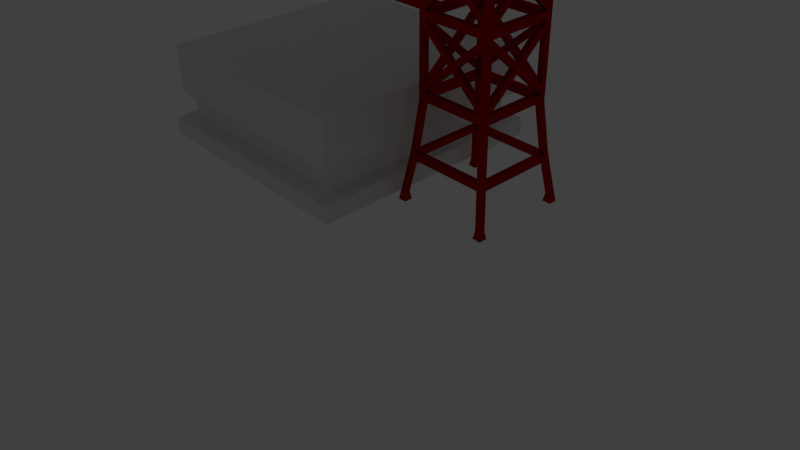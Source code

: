 # Source: LaunchTower.blend  (saved by Blender 2.72.0; exported with 4.5.12 LTS)
import bpy
from mathutils import Matrix  # noqa: F401  (used for matrix-valued properties, if any)

bpy.ops.wm.read_factory_settings(use_empty=True)
scene = bpy.context.scene
scene.name = 'Scene'

# ---- collections
col_collection_1 = bpy.data.collections.new('Collection 1'); scene.collection.children.link(col_collection_1)

# ---- materials (node trees are filled in below, after node groups)
mat_material_001 = bpy.data.materials.new('Material.001')
mat_material_001.alpha_threshold = 0.0
mat_material_001.diffuse_color = (0.8, 0.6919, 0.6283, 1.0)
mat_material_001.roughness = 0.5
mat_material_001.line_color = (0.0, 0.0, 0.0, 1.0)

# ---- material node trees
mat_material_001.use_nodes = True; mat_material_001.node_tree.nodes.clear()
_N = mat_material_001.node_tree.nodes; _L = mat_material_001.node_tree.links
n0 = _N.new('ShaderNodeOutputMaterial'); n0.name = 'Material Output'; n0.location = (300, 300)
n1 = _N.new('ShaderNodeBsdfAnisotropic'); n1.name = 'Glossy BSDF'; n1.location = (100, 300)
n1.distribution = 'GGX'
n1.inputs[0].default_value = (0.4462, 0.0, 0.0, 1.0)
n1.inputs[1].default_value = 0.4472
_L.new(n1.outputs[0], n0.inputs[0])
n0.is_active_output = True

# ---- world
world_world = bpy.data.worlds.new('World'); scene.world = world_world
world_world.color = (0.05088, 0.05088, 0.05088)
world_world.use_sun_shadow = False
world_world.sun_shadow_jitter_overblur = 0.0
world_world.cycles.sampling_method = 'MANUAL'
world_world.cycles.sample_map_resolution = 256

# ---- cameras
cam_camera = bpy.data.cameras.new('Camera')
cam_camera.clip_end = 100.0
cam_camera.lens = 35.0
cam_camera.sensor_width = 32.0
cam_camera.sensor_height = 18.0
cam_camera.ortho_scale = 7.314
cam_camera.dof.focus_distance = 0.0

# ---- lights
light_lamp = bpy.data.lights.new('Lamp', 'POINT')
light_lamp.transmission_factor = 0.0
light_lamp.cutoff_distance = 30.0
light_lamp.energy = 100.0
light_lamp.shadow_buffer_clip_start = 1.001
light_lamp.shadow_soft_size = 30.0
light_lamp.shadow_maximum_resolution = 0.006
light_lamp.use_absolute_resolution = True
light_lamp.cycles.use_multiple_importance_sampling = False

# ---- meshes
me_cube_002 = bpy.data.meshes.new('Cube.002')
me_cube_002.from_pydata([(-1.0, -1.0, 0.2672), (-1.0, 1.0, 0.2672), (1.0, 1.0, 0.2672), (1.0, -1.0, 0.2672), (-1.0, -1.0, 1.527), (-1.0, 1.0, 1.527), (1.0, 1.0, 1.527), (1.0, -1.0, 1.527), (0.94, 1.0, 1.527), (0.94, 1.0, 0.2672), (0.94, -1.0, 1.527), (0.94, -1.0, 0.2672), (-0.94, 1.0, 0.2672), (-0.94, -1.0, 1.527), (-0.94, 1.0, 1.527), (-0.94, -1.0, 0.2672), (-1.0, -0.92, 1.527), (-1.0, -0.92, 0.2672), (1.0, -0.92, 1.527), (1.0, -0.92, 0.2672), (0.94, -0.92, 0.2672), (0.94, -0.92, 1.527), (-0.94, -0.92, 1.527), (-0.94, -0.92, 0.2672), (-1.0, 0.92, 1.527), (1.0, 0.92, 0.2672), (-1.0, 0.92, 0.2672), (1.0, 0.92, 1.527), (0.94, 0.92, 0.2672), (0.94, 0.92, 1.527), (-0.94, 0.92, 1.527), (-0.94, 0.92, 0.2672), (0.94, -0.92, -0.4384), (-0.94, -0.92, -0.4384), (0.94, 0.92, -0.4384), (-0.94, 0.92, -0.4384), (0.94, -0.92, -0.9052), (-0.94, -0.92, -0.9052), (0.94, 0.92, -0.9052), (-0.94, 0.92, -0.9052), (-0.94, -1.061, -0.9052), (1.056, -0.92, -0.4384), (1.056, 0.92, -0.4384), (1.056, -0.92, -0.9052), (1.056, 0.92, -0.9052), (0.94, 1.061, -0.9052), (-0.94, 1.061, -0.9052), (-1.056, -0.92, -0.4384), (-1.056, 0.92, -0.4384), (-1.056, -0.92, -0.9052), (-1.056, 0.92, -0.9052), (0.94, -1.061, -0.4384), (0.94, -1.061, -0.9052), (1.056, -1.061, -0.4384), (1.056, -1.061, -0.9052), (-0.94, -1.061, -0.4384), (-0.94, 1.061, -0.4384), (-1.056, -1.061, -0.4384), (-1.056, -1.061, -0.9052), (-1.056, 1.061, -0.4384), (-1.056, 1.061, -0.9052), (0.94, 1.061, -0.4384), (1.056, 1.061, -0.4384), (1.056, 1.061, -0.9052)], [(39, 35), (34, 38), (36, 32), (33, 37)], [(24, 5, 1, 26), (3, 7, 10, 11), (18, 7, 3, 19), (13, 4, 0, 15), (27, 6, 8, 29), (30, 14, 5, 24), (14, 8, 9, 12), (25, 28, 9, 2), (31, 12, 9, 28), (10, 13, 15, 11), (26, 1, 12, 31), (5, 14, 12, 1), (29, 8, 14, 30), (2, 9, 8, 6), (4, 16, 17, 0), (27, 18, 19, 25), (7, 18, 21, 10), (13, 22, 16, 4), (3, 11, 20, 19), (15, 23, 20, 11), (0, 17, 23, 15), (10, 21, 22, 13), (16, 24, 26, 17), (18, 27, 29, 21), (22, 30, 24, 16), (19, 20, 28, 25), (31, 28, 34, 35), (17, 26, 31, 23), (21, 29, 30, 22), (6, 27, 25, 2), (20, 23, 33, 32), (23, 31, 35, 33), (28, 20, 32, 34), (37, 39, 38, 36), (33, 47, 57, 55), (36, 43, 54, 52), (42, 41, 43, 44), (34, 42, 62, 61), (36, 38, 44, 43), (34, 32, 41, 42), (35, 34, 61, 56), (38, 39, 46, 45), (56, 61, 45, 46), (47, 48, 50, 49), (39, 37, 49, 50), (33, 35, 48, 47), (51, 52, 54, 53), (41, 32, 51, 53), (43, 41, 53, 54), (47, 49, 58, 57), (50, 48, 59, 60), (37, 36, 52, 40), (48, 35, 56, 59), (40, 55, 57, 58), (49, 37, 40, 58), (32, 33, 55, 51), (51, 55, 40, 52), (56, 46, 60, 59), (39, 50, 60, 46), (42, 44, 63, 62), (45, 61, 62, 63), (44, 38, 45, 63)])
me_cube_002.use_remesh_preserve_volume = False
me_cube_002.use_remesh_preserve_attributes = False
me_cube_002.use_mirror_vertex_groups = False
me_cube_002.update()
me_cube = bpy.data.meshes.new('Cube')
me_cube.from_pydata([(19.81, -17.78, -1.203), (19.81, -14.78, -1.203), (22.81, -14.78, -1.203), (22.81, -17.78, -1.203), (16.31, -13.28, 1.203), (16.31, -11.28, 1.203), (18.31, -11.28, 1.203), (18.31, -13.28, 1.203), (20.31, -17.28, -1.154), (16.31, -13.28, -0.6028), (16.31, -13.28, -0.6024), (16.31, -13.28, -0.6021), (16.31, -13.28, -0.5533), (16.31, -13.28, -0.5045), (16.31, -13.3, -0.2119), (16.31, -13.3, -0.1631), (16.31, -13.28, -0.1143), (16.31, -13.28, -0.06552), (16.29, -13.28, 0.2272), (16.29, -13.28, 0.2759), (16.31, -13.3, 0.3247), (16.31, -13.3, 0.3735), (16.31, -13.28, 0.6662), (16.31, -13.28, 0.715), (16.31, -13.28, 0.7638), (16.31, -13.28, 0.8125), (16.31, -13.3, 1.105), (16.31, -13.3, 1.154), (20.31, -15.28, -1.154), (16.31, -11.28, -0.6028), (16.31, -11.28, -0.6024), (16.31, -11.28, -0.6021), (16.29, -11.28, -0.5533), (16.29, -11.28, -0.5045), (16.31, -11.26, -0.2119), (16.31, -11.26, -0.1631), (16.29, -11.28, -0.1143), (16.29, -11.28, -0.06552), (16.31, -11.26, 0.2272), (16.31, -11.26, 0.2759), (16.29, -11.28, 0.3247), (16.29, -11.28, 0.3735), (16.31, -11.28, 0.6662), (16.31, -11.28, 0.715), (16.29, -11.26, 0.7638), (16.29, -11.26, 0.8125), (16.31, -11.28, 1.105), (16.31, -11.28, 1.154), (22.31, -15.28, -1.154), (18.31, -11.28, -0.6028), (18.31, -11.28, -0.6024), (18.31, -11.28, -0.6021), (18.33, -11.28, -0.5533), (18.33, -11.28, -0.5045), (18.31, -11.28, -0.2119), (18.31, -11.28, -0.1631), (18.31, -11.28, -0.1143), (18.31, -11.28, -0.06552), (18.33, -11.28, 0.2272), (18.33, -11.28, 0.2759), (18.31, -11.28, 0.3247), (18.31, -11.28, 0.3735), (18.33, -11.28, 0.6662), (18.33, -11.28, 0.715), (18.33, -11.28, 0.7638), (18.33, -11.28, 0.8125), (18.31, -11.28, 1.105), (18.31, -11.28, 1.154), (22.31, -17.28, -1.154), (18.31, -13.28, -0.6028), (18.31, -13.28, -0.6024), (18.31, -13.28, -0.6021), (18.31, -13.28, -0.5533), (18.31, -13.28, -0.1631), (18.31, -13.28, -0.1143), (18.31, -13.28, 0.2759), (18.31, -13.28, 0.3247), (18.31, -13.28, 0.715), (18.31, -13.28, 0.7638), (18.31, -13.28, 1.154), (-12.74, -17.78, -1.203), (-12.74, -14.78, -1.203), (-9.744, -14.78, -1.203), (-9.744, -17.78, -1.203), (-8.244, -13.28, 1.203), (-8.244, -11.28, 1.203), (-6.244, -11.28, 1.203), (-6.244, -13.28, 1.203), (-12.24, -17.28, -1.154), (-8.244, -13.28, -0.6028), (-8.244, -13.28, -0.6024), (-8.244, -13.28, -0.6021), (-8.244, -13.28, -0.5533), (-8.244, -13.28, -0.1631), (-8.244, -13.28, -0.1143), (-8.244, -13.28, 0.2759), (-8.244, -13.28, 0.3247), (-8.244, -13.28, 0.715), (-8.244, -13.28, 0.7638), (-8.244, -13.28, 1.154), (-12.24, -15.28, -1.154), (-8.244, -11.28, -0.6028), (-8.244, -11.28, -0.6024), (-8.244, -11.28, -0.6021), (-8.244, -11.28, -0.5533), (-8.244, -11.28, -0.5045), (-8.263, -11.28, -0.2119), (-8.263, -11.28, -0.1631), (-8.263, -11.28, -0.1143), (-8.263, -11.28, -0.06552), (-8.244, -11.28, 0.2272), (-8.244, -11.28, 0.2759), (-8.263, -11.28, 0.3247), (-8.263, -11.28, 0.3735), (-8.244, -11.28, 0.6662), (-8.244, -11.28, 0.715), (-8.263, -11.28, 0.7638), (-8.263, -11.28, 0.8125), (-8.244, -11.28, 1.105), (-8.244, -11.28, 1.154), (-10.24, -15.28, -1.154), (-6.244, -11.28, -0.6028), (-6.244, -11.28, -0.6024), (-6.244, -11.28, -0.6021), (-6.244, -11.26, -0.5533), (-6.244, -11.26, -0.5045), (-6.303, -11.28, -0.2119), (-6.303, -11.28, -0.1631), (-6.224, -11.26, -0.1143), (-6.224, -11.26, -0.06552), (-6.244, -11.28, 0.2272), (-6.244, -11.28, 0.2759), (-6.244, -11.28, 0.3247), (-6.244, -11.28, 0.3735), (-6.224, -11.28, 0.6662), (-6.224, -11.28, 0.715), (-6.224, -11.28, 0.7638), (-6.224, -11.28, 0.8125), (-6.244, -11.26, 1.105), (-6.244, -11.26, 1.154), (-10.24, -17.28, -1.154), (-6.244, -13.28, -0.6028), (-6.244, -13.28, -0.6024), (-6.244, -13.28, -0.6021), (-6.244, -13.3, -0.5533), (-6.244, -13.3, -0.5045), (-6.244, -13.28, -0.2119), (-6.244, -13.28, -0.1631), (-6.263, -13.28, -0.1143), (-6.263, -13.28, -0.06552), (-6.244, -13.28, 0.2272), (-6.244, -13.28, 0.2759), (-6.244, -13.28, 0.3247), (-6.244, -13.28, 0.3735), (-6.244, -13.3, 0.6662), (-6.244, -13.3, 0.715), (-6.244, -13.3, 0.7638), (-6.244, -13.3, 0.8125), (-6.244, -13.28, 1.105), (-6.244, -13.28, 1.154), (-12.74, 14.78, -1.203), (-12.74, 17.78, -1.203), (-9.744, 17.78, -1.203), (-9.744, 14.78, -1.203), (-8.244, 11.28, 1.203), (-8.244, 13.28, 1.203), (-6.244, 13.28, 1.203), (-6.244, 11.28, 1.203), (-12.24, 15.28, -1.154), (-8.244, 11.28, -0.6028), (-8.244, 11.28, -0.6024), (-8.244, 11.28, -0.6021), (-8.263, 11.28, -0.5533), (-8.263, 11.28, -0.5045), (-8.244, 11.28, -0.2119), (-8.244, 11.28, -0.1631), (-8.244, 11.28, -0.1143), (-8.244, 11.28, -0.06552), (-8.263, 11.28, 0.2272), (-8.263, 11.28, 0.2759), (-8.244, 11.28, 0.3247), (-8.244, 11.28, 0.3735), (-8.263, 11.28, 0.6662), (-8.263, 11.28, 0.715), (-8.244, 11.28, 0.7638), (-8.244, 11.28, 0.8125), (-8.263, 11.28, 1.105), (-8.263, 11.28, 1.154), (-12.24, 17.28, -1.154), (-8.244, 13.28, -0.6028), (-8.244, 13.28, -0.6024), (-8.244, 13.28, -0.6021), (-8.244, 13.28, -0.5533), (-8.244, 13.28, -0.1631), (-8.244, 13.28, -0.1143), (-8.244, 13.28, 0.2759), (-8.244, 13.28, 0.3247), (-8.244, 13.28, 0.715), (-8.244, 13.28, 0.7638), (-8.244, 13.28, 1.154), (-10.24, 17.28, -1.154), (-6.244, 13.28, -0.6028), (-6.244, 13.28, -0.6024), (-6.244, 13.28, -0.6021), (-6.244, 13.3, -0.5533), (-6.244, 13.3, -0.5045), (-6.244, 13.28, -0.2119), (-6.244, 13.28, -0.1631), (-6.35, 13.3, -0.1143), (-6.35, 13.3, -0.06552), (-6.244, 13.28, 0.2272), (-6.244, 13.28, 0.2759), (-6.244, 13.28, 0.3247), (-6.244, 13.28, 0.3735), (-6.244, 13.3, 0.6662), (-6.244, 13.3, 0.715), (-6.244, 13.28, 0.7638), (-6.244, 13.28, 0.8125), (-6.224, 13.28, 1.105), (-6.224, 13.28, 1.154), (-10.24, 15.28, -1.154), (-6.244, 11.28, -0.6028), (-6.244, 11.28, -0.6024), (-6.244, 11.28, -0.6021), (-6.303, 11.28, -0.5533), (-6.303, 11.28, -0.5045), (-6.244, 11.26, -0.2119), (-6.244, 11.26, -0.1631), (-6.244, 11.26, -0.1143), (-6.244, 11.26, -0.06552), (-6.224, 11.28, 0.2272), (-6.224, 11.28, 0.2759), (-6.224, 11.28, 0.3247), (-6.224, 11.28, 0.3735), (-6.244, 11.28, 0.6662), (-6.244, 11.28, 0.715), (-6.244, 11.28, 0.7638), (-6.244, 11.28, 0.8125), (-6.224, 11.26, 1.105), (-6.224, 11.26, 1.154), (19.81, 14.78, -1.203), (19.81, 17.78, -1.203), (22.81, 17.78, -1.203), (22.81, 14.78, -1.203), (16.31, 11.28, 1.203), (16.31, 13.28, 1.203), (18.31, 13.28, 1.203), (18.31, 11.28, 1.203), (20.31, 15.28, -1.154), (16.31, 11.28, -0.6028), (16.31, 11.28, -0.6024), (16.31, 11.28, -0.6021), (16.31, 11.26, -0.5533), (16.31, 11.26, -0.5045), (16.29, 11.28, -0.2119), (16.29, 11.28, -0.1631), (16.31, 11.28, -0.1143), (16.31, 11.28, -0.06552), (16.29, 11.26, 0.2272), (16.29, 11.26, 0.2759), (16.31, 11.28, 0.3247), (16.31, 11.28, 0.3735), (16.29, 11.28, 0.6662), (16.29, 11.28, 0.715), (16.31, 11.26, 0.7638), (16.31, 11.26, 0.8125), (16.29, 11.28, 1.105), (16.29, 11.28, 1.154), (20.31, 17.28, -1.154), (16.31, 13.28, -0.6028), (16.31, 13.28, -0.6024), (16.31, 13.28, -0.6021), (16.31, 13.28, -0.5533), (16.31, 13.28, -0.5045), (16.31, 13.3, -0.2119), (16.31, 13.3, -0.1631), (16.31, 13.28, -0.1143), (16.31, 13.28, -0.06552), (16.21, 13.3, 0.2272), (16.21, 13.3, 0.2759), (16.31, 13.3, 0.3247), (16.31, 13.3, 0.3735), (16.31, 13.28, 0.6662), (16.31, 13.28, 0.715), (16.33, 13.28, 0.7638), (16.33, 13.28, 0.8125), (16.31, 13.28, 1.105), (16.31, 13.28, 1.154), (22.31, 17.28, -1.154), (18.31, 13.28, -0.6028), (18.31, 13.28, -0.6024), (18.31, 13.28, -0.6021), (18.31, 13.28, -0.5533), (18.31, 13.28, -0.1631), (18.31, 13.28, -0.1143), (18.31, 13.28, 0.2759), (18.31, 13.28, 0.3247), (18.31, 13.28, 0.715), (18.31, 13.28, 0.7638), (18.31, 13.28, 1.154), (22.31, 15.28, -1.154), (18.31, 11.28, -0.6028), (18.31, 11.28, -0.6024), (18.31, 11.28, -0.6021), (18.31, 11.28, -0.5533), (18.31, 11.28, -0.5045), (18.33, 11.28, -0.2119), (18.33, 11.28, -0.1631), (18.33, 11.28, -0.1143), (18.33, 11.28, -0.06552), (18.31, 11.28, 0.2272), (18.31, 11.28, 0.2759), (18.33, 11.28, 0.3247), (18.33, 11.28, 0.3735), (18.31, 11.28, 0.6662), (18.31, 11.28, 0.715), (18.31, 11.28, 0.7638), (18.31, 11.28, 0.8125), (18.33, 11.28, 1.105), (18.33, 11.28, 1.154), (-6.244, 11.26, 0.6662), (-6.244, 11.26, 0.715), (16.31, 11.26, 0.3247), (16.31, 11.26, 0.3735), (-8.26, -8.056, 0.7638), (-8.258, -4.833, 0.7638), (-8.249, 4.833, 0.7638), (-8.246, 8.056, 0.7638), (-8.246, -8.056, 0.715), (-8.249, -4.833, 0.715), (-8.258, 4.833, 0.715), (-8.26, 8.056, 0.715), (-8.246, -8.056, 0.2759), (-8.249, -4.833, 0.2759), (-8.258, 4.833, 0.2759), (-8.26, 8.056, 0.2759), (-8.26, -8.056, 0.3247), (-8.258, -4.833, 0.3247), (-8.249, 4.833, 0.3247), (-8.246, 8.056, 0.3247), (-8.26, -8.056, -0.1143), (-8.258, -4.833, -0.1143), (-8.249, 4.833, -0.1143), (-8.246, 8.056, -0.1143), (-8.26, -8.056, -0.1631), (-8.258, -4.833, -0.1631), (-8.249, 4.833, -0.1631), (-8.246, 8.056, -0.1631), (-27.84, -8.053, 0.7638), (-27.84, -4.831, 0.7638), (-27.83, 4.836, 0.7638), (-27.83, 8.058, 0.7638), (-27.83, -8.053, 0.715), (-27.83, -4.831, 0.715), (-27.84, 4.836, 0.715), (-27.84, 8.058, 0.715), (-25.57, -8.053, 0.2759), (-25.57, -4.831, 0.2759), (-25.58, 4.836, 0.2759), (-25.58, 8.058, 0.2759), (-25.58, -8.053, 0.3247), (-25.58, -4.831, 0.3247), (-25.57, 4.836, 0.3247), (-25.57, 8.058, 0.3247), (-27.84, -8.053, -0.1143), (-27.84, -4.831, -0.1143), (-27.83, 4.836, -0.1143), (-27.83, 8.058, -0.1143), (-27.84, -8.053, -0.1631), (-27.84, -4.831, -0.1631), (-27.83, 4.836, -0.1631), (-27.83, 8.058, -0.1631), (18.46, 13.43, -0.9439), (18.09, 13.06, -0.9019), (18.46, 15.43, -0.9439), (18.09, 15.06, -0.9019), (20.46, 15.43, -0.9439), (20.09, 15.06, -0.9019), (20.46, 13.43, -0.9439), (20.09, 13.06, -0.9019), (-10.39, 13.43, -0.9439), (-10.02, 13.06, -0.9019), (-10.39, 15.43, -0.9439), (-10.02, 15.06, -0.9019), (-8.394, 15.43, -0.9439), (-8.024, 15.06, -0.9019), (-8.394, 13.43, -0.9439), (-8.024, 13.06, -0.9019), (18.46, -15.43, -0.9439), (18.09, -15.06, -0.9019), (18.46, -13.43, -0.9439), (18.09, -13.06, -0.9019), (20.46, -13.43, -0.9439), (20.09, -13.06, -0.9019), (20.46, -15.43, -0.9439), (20.09, -15.06, -0.9019), (-10.39, -15.43, -0.9439), (-10.02, -15.06, -0.9019), (-10.39, -13.43, -0.9439), (-10.02, -13.06, -0.9019), (-8.394, -13.43, -0.9439), (-8.024, -13.06, -0.9019), (-8.394, -15.43, -0.9439), (-8.024, -15.06, -0.9019)], [], [(0, 1, 2, 3), (4, 7, 6, 5), (27, 4, 5, 47), (47, 5, 6, 67), (67, 6, 7, 79), (8, 0, 3, 68), (0, 8, 28, 1), (389, 9, 29, 391), (9, 10, 30, 29), (10, 11, 31, 30), (11, 12, 32, 31), (12, 13, 33, 32), (192, 193, 207, 206, 205, 204), (14, 15, 35, 34), (15, 16, 36, 35), (16, 17, 37, 36), (180, 181, 182, 183, 197, 196), (18, 19, 39, 38), (19, 20, 40, 39), (20, 21, 41, 40), (262, 261, 313, 314), (22, 23, 43, 42), (23, 24, 44, 43), (24, 25, 45, 44), (236, 184, 327, 326, 325, 324, 116, 136), (26, 27, 47, 46), (1, 28, 48, 2), (391, 29, 49, 393), (29, 30, 50, 49), (30, 31, 51, 50), (31, 32, 52, 51), (32, 33, 53, 52), (52, 53, 54, 55, 73, 72), (34, 35, 55, 54), (35, 36, 56, 55), (36, 37, 57, 56), (38, 39, 59, 58), (39, 40, 60, 59), (40, 41, 61, 60), (213, 214, 234, 233), (42, 43, 63, 62), (43, 44, 64, 63), (44, 45, 65, 64), (265, 266, 286, 285), (46, 47, 67, 66), (2, 48, 68, 3), (393, 49, 69, 395), (49, 50, 70, 69), (50, 51, 71, 70), (51, 52, 72, 71), (55, 56, 74, 73), (129, 130, 150, 149), (59, 60, 76, 75), (296, 297, 315, 314, 313, 312), (63, 64, 78, 77), (27, 26, 25, 24, 78, 79), (4, 27, 79, 7), (99, 98, 156, 157, 158, 159), (24, 23, 77, 78), (60, 61, 62, 63, 77, 76), (20, 19, 75, 76), (56, 57, 58, 59, 75, 74), (16, 15, 73, 74), (13, 14, 34, 33), (12, 11, 71, 72), (11, 10, 70, 71), (10, 9, 69, 70), (388, 8, 68, 394), (80, 81, 82, 83), (84, 87, 86, 85), (99, 84, 85, 119), (119, 85, 86, 139), (139, 86, 87, 159), (88, 80, 83, 140), (80, 88, 100, 81), (397, 89, 101, 399), (89, 90, 102, 101), (90, 91, 103, 102), (91, 92, 104, 103), (93, 92, 144, 145, 146, 147), (93, 94, 108, 107), (334, 333, 337, 338), (95, 96, 112, 111), (97, 96, 152, 153, 154, 155), (97, 98, 116, 115), (184, 185, 186, 187, 199, 198), (81, 100, 120, 82), (399, 101, 121, 401), (101, 102, 122, 121), (102, 103, 123, 122), (103, 104, 124, 123), (104, 105, 125, 124), (127, 107, 344, 345, 346, 347, 175, 227), (106, 107, 127, 126), (107, 108, 128, 127), (108, 109, 129, 128), (178, 177, 229, 230), (110, 111, 131, 130), (111, 112, 132, 131), (112, 113, 133, 132), (21, 22, 42, 41), (114, 115, 135, 134), (115, 116, 136, 135), (116, 117, 137, 136), (25, 26, 46, 45), (118, 119, 139, 138), (82, 120, 140, 83), (401, 121, 141, 403), (121, 122, 142, 141), (122, 123, 143, 142), (123, 124, 144, 143), (124, 125, 145, 144), (342, 346, 345, 341), (126, 127, 147, 146), (127, 128, 148, 147), (128, 129, 149, 148), (109, 110, 130, 129), (130, 131, 151, 150), (131, 132, 152, 151), (132, 133, 153, 152), (182, 181, 233, 234), (134, 135, 155, 154), (135, 136, 156, 155), (136, 137, 157, 156), (45, 46, 66, 65), (138, 139, 159, 158), (84, 99, 159, 87), (98, 99, 119, 118, 117, 116), (98, 97, 155, 156), (96, 95, 151, 152), (19, 18, 17, 16, 74, 75), (94, 93, 147, 148), (253, 254, 274, 273), (92, 91, 143, 144), (91, 90, 142, 143), (90, 89, 141, 142), (396, 88, 140, 402), (160, 161, 162, 163), (164, 167, 166, 165), (187, 164, 165, 199), (199, 165, 166, 219), (219, 166, 167, 239), (168, 160, 163, 220), (160, 168, 188, 161), (381, 169, 189, 383), (169, 170, 190, 189), (170, 171, 191, 190), (171, 172, 192, 191), (175, 176, 194, 193), (257, 258, 278, 277), (179, 180, 196, 195), (183, 184, 198, 197), (198, 199, 219, 218, 217, 216), (161, 188, 200, 162), (383, 189, 201, 385), (189, 190, 202, 201), (190, 191, 203, 202), (191, 192, 204, 203), (193, 194, 208, 207), (176, 177, 178, 179, 195, 194), (195, 196, 212, 211), (96, 97, 115, 114, 113, 112), (197, 198, 216, 215), (137, 138, 158, 157), (162, 200, 220, 163), (385, 201, 221, 387), (201, 202, 222, 221), (202, 203, 223, 222), (203, 204, 224, 223), (204, 205, 225, 224), (174, 173, 225, 226), (206, 207, 227, 226), (207, 208, 228, 227), (208, 209, 229, 228), (105, 106, 126, 125), (210, 211, 231, 230), (211, 212, 232, 231), (212, 213, 233, 232), (113, 114, 134, 133), (214, 215, 235, 234), (215, 216, 236, 235), (216, 217, 237, 236), (117, 118, 138, 137), (218, 219, 239, 238), (164, 187, 239, 167), (187, 186, 238, 239), (266, 265, 317, 318), (185, 184, 236, 237), (184, 183, 235, 236), (183, 182, 234, 235), (132, 232, 180, 339, 338, 337, 336, 112), (181, 180, 232, 233), (180, 179, 231, 232), (179, 178, 230, 231), (209, 210, 230, 229), (177, 176, 228, 229), (176, 175, 227, 228), (175, 174, 226, 227), (173, 172, 224, 225), (172, 171, 223, 224), (171, 170, 222, 223), (170, 169, 221, 222), (380, 168, 220, 386), (240, 241, 242, 243), (244, 247, 246, 245), (267, 244, 245, 287), (287, 245, 246, 299), (299, 246, 247, 319), (248, 240, 243, 300), (240, 248, 268, 241), (373, 249, 269, 375), (249, 250, 270, 269), (250, 251, 271, 270), (251, 252, 272, 271), (252, 253, 273, 272), (125, 126, 146, 145), (254, 255, 275, 274), (255, 256, 276, 275), (256, 257, 277, 276), (94, 95, 111, 110, 109, 108), (258, 259, 279, 278), (259, 260, 280, 279), (260, 261, 281, 280), (133, 134, 154, 153), (262, 263, 283, 282), (263, 264, 284, 283), (264, 265, 285, 284), (186, 185, 237, 238), (266, 267, 287, 286), (241, 268, 288, 242), (375, 269, 289, 377), (269, 270, 290, 289), (270, 271, 291, 290), (271, 272, 292, 291), (275, 276, 294, 293), (194, 195, 211, 210, 209, 208), (279, 280, 296, 295), (41, 42, 62, 61), (283, 284, 298, 297), (298, 299, 319, 318, 317, 316), (242, 288, 300, 243), (377, 289, 301, 379), (289, 290, 302, 301), (290, 291, 303, 302), (291, 292, 304, 303), (293, 294, 308, 307), (276, 277, 278, 279, 295, 294), (295, 296, 312, 311), (280, 281, 282, 283, 297, 296), (297, 298, 316, 315), (64, 65, 66, 67, 79, 78), (244, 267, 319, 247), (267, 266, 318, 319), (217, 218, 238, 237), (265, 264, 316, 317), (264, 263, 315, 316), (263, 262, 314, 315), (261, 262, 282, 281), (261, 260, 312, 313), (260, 259, 311, 312), (259, 258, 310, 311), (37, 38, 58, 57), (257, 256, 308, 309), (256, 255, 307, 308), (255, 254, 306, 307), (253, 252, 304, 305), (252, 251, 303, 304), (251, 250, 302, 303), (250, 249, 301, 302), (372, 248, 300, 378), (47, 5, 244, 267), (319, 67, 47, 267), (67, 319, 247, 6), (247, 244, 5, 6), (167, 244, 245, 166), (219, 166, 245, 287), (239, 219, 287, 267), (267, 244, 167, 239), (119, 85, 164, 187), (86, 167, 164, 85), (239, 167, 86, 139), (139, 119, 187, 239), (139, 86, 5, 47), (87, 4, 5, 86), (159, 27, 4, 87), (159, 139, 47, 27), (44, 136, 156, 24), (156, 155, 23, 24), (135, 136, 44, 43), (135, 43, 23, 155), (315, 316, 64, 63), (64, 316, 264, 44), (264, 263, 43, 44), (315, 63, 43, 263), (263, 264, 236, 235), (283, 215, 216, 284), (236, 264, 284, 216), (235, 215, 283, 263), (328, 115, 116, 324), (117, 137, 239, 187), (136, 116, 186, 238), (187, 186, 116, 117), (239, 137, 136, 238), (25, 159, 158, 24), (139, 159, 25, 45), (158, 138, 44, 24), (139, 45, 44, 138), (316, 317, 67, 66), (265, 47, 67, 317), (46, 47, 265, 264), (316, 66, 46, 264), (287, 286, 216, 217), (216, 286, 266, 236), (266, 267, 237, 236), (217, 237, 267, 287), (312, 260, 40, 60), (311, 59, 39, 259), (311, 312, 60, 59), (259, 39, 40, 260), (152, 151, 19, 20), (132, 40, 39, 131), (40, 132, 152, 20), (39, 19, 151, 131), (332, 111, 112, 336), (279, 211, 212, 280), (231, 211, 279, 259), (260, 232, 231, 259), (260, 280, 212, 232), (182, 234, 132, 112), (234, 235, 133, 132), (235, 183, 113, 133), (182, 112, 113, 183), (135, 155, 21, 41), (134, 135, 41, 40), (154, 134, 40, 20), (155, 154, 20, 21), (152, 22, 23, 153), (133, 153, 23, 43), (152, 132, 42, 22), (42, 132, 133, 43), (232, 233, 135, 134), (181, 115, 135, 233), (114, 115, 181, 180), (232, 134, 114, 180), (262, 314, 60, 40), (315, 263, 41, 61), (263, 262, 40, 41), (314, 315, 61, 60), (261, 43, 63, 313), (42, 43, 261, 260), (312, 313, 63, 62), (312, 62, 42, 260), (262, 232, 212, 282), (263, 233, 232, 262), (283, 213, 233, 263), (282, 212, 213, 283), (281, 215, 235, 261), (214, 215, 281, 280), (260, 234, 214, 280), (264, 265, 239, 238), (264, 238, 218, 284), (218, 219, 285, 284), (285, 219, 239, 265), (185, 119, 139, 237), (138, 236, 237, 139), (184, 236, 138, 118), (118, 119, 185, 184), (136, 137, 47, 46), (136, 46, 26, 156), (137, 157, 27, 47), (157, 156, 26, 27), (45, 267, 266, 44), (45, 65, 319, 267), (64, 44, 266, 318), (319, 65, 64, 318), (228, 256, 276, 208), (227, 207, 275, 255), (256, 228, 227, 255), (276, 275, 207, 208), (340, 344, 107, 108), (128, 36, 35, 127), (35, 15, 147, 127), (36, 128, 148, 16), (16, 148, 147, 15), (308, 256, 36, 56), (307, 55, 35, 255), (36, 256, 255, 35), (308, 56, 55, 307), (308, 58, 38, 256), (257, 39, 59, 309), (38, 39, 257, 256), (308, 309, 59, 58), (259, 258, 36, 37), (310, 56, 36, 258), (311, 259, 37, 57), (311, 57, 56, 310), (276, 256, 230, 210), (277, 211, 231, 257), (256, 257, 231, 230), (276, 210, 211, 277), (278, 258, 228, 208), (279, 209, 229, 259), (259, 229, 228, 258), (279, 278, 208, 209), (176, 228, 130, 110), (177, 111, 131, 229), (130, 228, 229, 131), (110, 111, 177, 176), (231, 179, 109, 129), (178, 230, 128, 108), (231, 129, 128, 230), (179, 178, 108, 109), (148, 128, 38, 18), (149, 19, 39, 129), (128, 129, 39, 38), (148, 18, 19, 149), (150, 130, 36, 16), (151, 17, 37, 131), (131, 37, 36, 130), (17, 151, 150, 16), (223, 123, 103, 171), (224, 172, 104, 124), (172, 171, 103, 104), (224, 124, 123, 223), (124, 32, 31, 123), (32, 124, 144, 12), (31, 11, 143, 123), (12, 144, 143, 11), (252, 251, 31, 32), (51, 31, 251, 303), (304, 252, 32, 52), (52, 51, 303, 304), (252, 224, 223, 251), (224, 252, 272, 204), (223, 203, 271, 251), (272, 271, 203, 204), (274, 254, 224, 204), (275, 205, 225, 255), (254, 255, 225, 224), (274, 204, 205, 275), (272, 252, 226, 206), (273, 207, 227, 253), (226, 252, 253, 227), (272, 206, 207, 273), (224, 126, 106, 172), (173, 107, 127, 225), (224, 225, 127, 126), (106, 107, 173, 172), (174, 226, 124, 104), (227, 175, 105, 125), (174, 104, 105, 175), (226, 227, 125, 124), (146, 126, 32, 12), (147, 13, 33, 127), (126, 127, 33, 32), (147, 146, 12, 13), (145, 15, 35, 125), (144, 124, 34, 14), (34, 124, 125, 35), (144, 14, 15, 145), (304, 54, 34, 252), (253, 35, 55, 305), (252, 34, 35, 253), (304, 305, 55, 54), (255, 254, 32, 33), (307, 255, 33, 53), (254, 306, 52, 32), (306, 307, 53, 52), (322, 323, 321, 320), (131, 231, 232, 132), (330, 329, 325, 326), (183, 331, 327, 184), (337, 361, 360, 336), (136, 135, 235, 236), (327, 351, 350, 326), (284, 285, 286, 287, 299, 298), (135, 115, 328, 329, 330, 331, 183, 235), (131, 111, 332, 333, 334, 335, 179, 231), (179, 335, 339, 180), (324, 348, 352, 328), (92, 93, 107, 106, 105, 104), (328, 352, 353, 329), (294, 295, 311, 310, 309, 308), (128, 127, 227, 228), (176, 175, 347, 343), (339, 363, 362, 338), (95, 94, 148, 149, 150, 151), (347, 371, 367, 343), (355, 354, 350, 351), (353, 352, 348, 349), (359, 358, 362, 363), (357, 356, 360, 361), (367, 371, 370, 366), (365, 369, 368, 364), (333, 357, 361, 337), (340, 364, 368, 344), (326, 350, 354, 330), (346, 370, 371, 347), (325, 349, 348, 324), (335, 359, 363, 339), (342, 366, 370, 346), (344, 368, 369, 345), (334, 358, 359, 335), (343, 367, 366, 342), (329, 353, 349, 325), (336, 360, 356, 332), (332, 356, 357, 333), (345, 369, 365, 341), (341, 365, 364, 340), (331, 355, 351, 327), (338, 362, 358, 334), (330, 354, 355, 331), (272, 273, 274, 275, 293, 292), (292, 293, 307, 306, 305, 304), (254, 253, 305, 306), (33, 34, 54, 53), (15, 14, 13, 12, 72, 73), (172, 173, 174, 175, 193, 192), (205, 206, 226, 225), (228, 176, 343, 342, 341, 340, 108, 128), (258, 257, 309, 310), (17, 18, 38, 37), (196, 197, 215, 214, 213, 212), (23, 22, 21, 20, 76, 77), (248, 372, 374, 268), (372, 373, 375, 374), (268, 374, 376, 288), (374, 375, 377, 376), (288, 376, 378, 300), (376, 377, 379, 378), (249, 373, 379, 301), (373, 372, 378, 379), (168, 380, 382, 188), (380, 381, 383, 382), (188, 382, 384, 200), (382, 383, 385, 384), (200, 384, 386, 220), (384, 385, 387, 386), (169, 381, 387, 221), (381, 380, 386, 387), (8, 388, 390, 28), (388, 389, 391, 390), (28, 390, 392, 48), (390, 391, 393, 392), (48, 392, 394, 68), (392, 393, 395, 394), (9, 389, 395, 69), (389, 388, 394, 395), (88, 396, 398, 100), (396, 397, 399, 398), (100, 398, 400, 120), (398, 399, 401, 400), (120, 400, 402, 140), (400, 401, 403, 402), (89, 397, 403, 141), (397, 396, 402, 403), (374, 384, 385, 375), (387, 385, 375, 373), (372, 373, 387, 386), (372, 386, 384, 374), (379, 393, 391, 373), (392, 390, 372, 378), (391, 373, 372, 390), (392, 378, 379, 393), (401, 400, 386, 387), (399, 381, 380, 398), (387, 401, 399, 381), (400, 398, 380, 386), (403, 401, 391, 389), (390, 400, 401, 391), (388, 389, 403, 402), (388, 402, 400, 390)])
me_cube.materials.append(mat_material_001)
me_cube.use_remesh_preserve_volume = False
me_cube.use_remesh_preserve_attributes = False
me_cube.use_mirror_vertex_groups = False
me_cube.update()

# ---- objects
ob_cube_001 = bpy.data.objects.new('Cube.001', me_cube_002)
ob_cube = bpy.data.objects.new('Cube', me_cube)
ob_lamp = bpy.data.objects.new('Lamp', light_lamp)
ob_camera = bpy.data.objects.new('Camera', cam_camera)

# ---- transforms, parenting, visibility, modifiers, constraints
ob_cube_001.location = (0.0, 0.0, 1.376)
ob_cube_001.scale = (-2.075, 2.158, 0.7097)
ob_cube_001.lineart.crease_threshold = 0.0
ob_cube.location = (2.966, 0.0298, 4.234)
ob_cube.scale = (0.0509, 0.0509, 2.944)
ob_cube.lock_rotations_4d = False
ob_cube.empty_display_type = 'ARROWS'
ob_cube.lineart.crease_threshold = 0.0
ob_lamp.location = (3.404, -2.503, 3.792)
ob_lamp.rotation_euler = (0.6503, 0.05522, 1.866)
ob_lamp.lock_rotations_4d = False
ob_lamp.empty_display_type = 'ARROWS'
ob_lamp.color = (0.0, 0.0, 0.0, 0.0)
ob_lamp.lineart.crease_threshold = 0.0
ob_camera.location = (11.47, -9.172, 8.067)
ob_camera.rotation_euler = (1.002, 0.007798, 0.8283)
ob_camera.lock_rotations_4d = False
ob_camera.empty_display_type = 'ARROWS'
ob_camera.color = (0.0, 0.0, 0.0, 0.0)
ob_camera.display_type = 'WIRE'
ob_camera.lineart.crease_threshold = 0.0

# ---- collection membership
col_collection_1.objects.link(ob_cube_001)
col_collection_1.objects.link(ob_cube)
col_collection_1.objects.link(ob_lamp)
col_collection_1.objects.link(ob_camera)

# ---- scene / render settings (as saved in the file)
scene.camera = ob_camera
scene.frame_start = 1; scene.frame_end = 250; scene.frame_set(0)
scene.render.engine = 'CYCLES'
scene.render.resolution_percentage = 50
scene.render.dither_intensity = 0.0
scene.cycles.use_denoising = False
scene.cycles.samples = 100
scene.cycles.sampling_pattern = 'TABULATED_SOBOL'
scene.cycles.light_sampling_threshold = 0.0
scene.cycles.use_adaptive_sampling = False
scene.cycles.use_light_tree = False
scene.cycles.blur_glossy = 0.0
scene.cycles.pixel_filter_type = 'GAUSSIAN'
scene.cycles.sample_clamp_indirect = 0.0
scene.cycles.bake_type = 'SHADOW'
scene.view_settings.view_transform = 'Standard'
bpy.context.view_layer.update()
